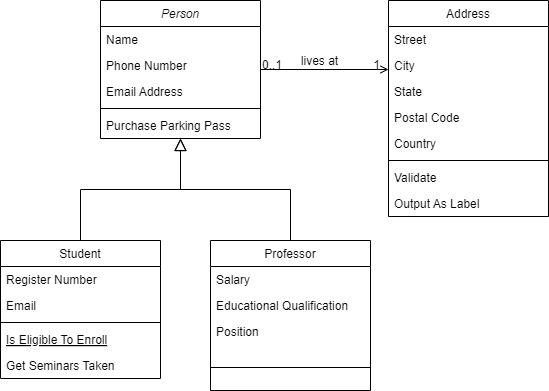

The diagram above was exported from draw.io. Its source (the exported page's mxGraphModel, read from the mxfile embedded in the PNG):
<mxGraphModel dx="1050" dy="557" grid="1" gridSize="10" guides="1" tooltips="1" connect="1" arrows="1" fold="1" page="1" pageScale="1" pageWidth="827" pageHeight="1169" math="0" shadow="0">
  <root>
    <mxCell id="WIyWlLk6GJQsqaUBKTNV-0" />
    <mxCell id="WIyWlLk6GJQsqaUBKTNV-1" parent="WIyWlLk6GJQsqaUBKTNV-0" />
    <mxCell id="zkfFHV4jXpPFQw0GAbJ--0" value="Person" style="swimlane;fontStyle=2;align=center;verticalAlign=top;childLayout=stackLayout;horizontal=1;startSize=26;horizontalStack=0;resizeParent=1;resizeLast=0;collapsible=1;marginBottom=0;rounded=0;shadow=0;strokeWidth=1;" parent="WIyWlLk6GJQsqaUBKTNV-1" vertex="1">
      <mxGeometry x="220" y="120" width="160" height="138" as="geometry">
        <mxRectangle x="230" y="140" width="160" height="26" as="alternateBounds" />
      </mxGeometry>
    </mxCell>
    <mxCell id="zkfFHV4jXpPFQw0GAbJ--1" value="Name" style="text;align=left;verticalAlign=top;spacingLeft=4;spacingRight=4;overflow=hidden;rotatable=0;points=[[0,0.5],[1,0.5]];portConstraint=eastwest;" parent="zkfFHV4jXpPFQw0GAbJ--0" vertex="1">
      <mxGeometry y="26" width="160" height="26" as="geometry" />
    </mxCell>
    <mxCell id="zkfFHV4jXpPFQw0GAbJ--2" value="Phone Number" style="text;align=left;verticalAlign=top;spacingLeft=4;spacingRight=4;overflow=hidden;rotatable=0;points=[[0,0.5],[1,0.5]];portConstraint=eastwest;rounded=0;shadow=0;html=0;" parent="zkfFHV4jXpPFQw0GAbJ--0" vertex="1">
      <mxGeometry y="52" width="160" height="26" as="geometry" />
    </mxCell>
    <mxCell id="zkfFHV4jXpPFQw0GAbJ--3" value="Email Address" style="text;align=left;verticalAlign=top;spacingLeft=4;spacingRight=4;overflow=hidden;rotatable=0;points=[[0,0.5],[1,0.5]];portConstraint=eastwest;rounded=0;shadow=0;html=0;" parent="zkfFHV4jXpPFQw0GAbJ--0" vertex="1">
      <mxGeometry y="78" width="160" height="26" as="geometry" />
    </mxCell>
    <mxCell id="zkfFHV4jXpPFQw0GAbJ--4" value="" style="line;html=1;strokeWidth=1;align=left;verticalAlign=middle;spacingTop=-1;spacingLeft=3;spacingRight=3;rotatable=0;labelPosition=right;points=[];portConstraint=eastwest;" parent="zkfFHV4jXpPFQw0GAbJ--0" vertex="1">
      <mxGeometry y="104" width="160" height="8" as="geometry" />
    </mxCell>
    <mxCell id="zkfFHV4jXpPFQw0GAbJ--5" value="Purchase Parking Pass" style="text;align=left;verticalAlign=top;spacingLeft=4;spacingRight=4;overflow=hidden;rotatable=0;points=[[0,0.5],[1,0.5]];portConstraint=eastwest;" parent="zkfFHV4jXpPFQw0GAbJ--0" vertex="1">
      <mxGeometry y="112" width="160" height="26" as="geometry" />
    </mxCell>
    <mxCell id="zkfFHV4jXpPFQw0GAbJ--6" value="Student" style="swimlane;fontStyle=0;align=center;verticalAlign=top;childLayout=stackLayout;horizontal=1;startSize=26;horizontalStack=0;resizeParent=1;resizeLast=0;collapsible=1;marginBottom=0;rounded=0;shadow=0;strokeWidth=1;" parent="WIyWlLk6GJQsqaUBKTNV-1" vertex="1">
      <mxGeometry x="120" y="360" width="160" height="138" as="geometry">
        <mxRectangle x="130" y="380" width="160" height="26" as="alternateBounds" />
      </mxGeometry>
    </mxCell>
    <mxCell id="zkfFHV4jXpPFQw0GAbJ--7" value="Register Number" style="text;align=left;verticalAlign=top;spacingLeft=4;spacingRight=4;overflow=hidden;rotatable=0;points=[[0,0.5],[1,0.5]];portConstraint=eastwest;" parent="zkfFHV4jXpPFQw0GAbJ--6" vertex="1">
      <mxGeometry y="26" width="160" height="26" as="geometry" />
    </mxCell>
    <mxCell id="zkfFHV4jXpPFQw0GAbJ--8" value="Email" style="text;align=left;verticalAlign=top;spacingLeft=4;spacingRight=4;overflow=hidden;rotatable=0;points=[[0,0.5],[1,0.5]];portConstraint=eastwest;rounded=0;shadow=0;html=0;" parent="zkfFHV4jXpPFQw0GAbJ--6" vertex="1">
      <mxGeometry y="52" width="160" height="26" as="geometry" />
    </mxCell>
    <mxCell id="zkfFHV4jXpPFQw0GAbJ--9" value="" style="line;html=1;strokeWidth=1;align=left;verticalAlign=middle;spacingTop=-1;spacingLeft=3;spacingRight=3;rotatable=0;labelPosition=right;points=[];portConstraint=eastwest;" parent="zkfFHV4jXpPFQw0GAbJ--6" vertex="1">
      <mxGeometry y="78" width="160" height="8" as="geometry" />
    </mxCell>
    <mxCell id="zkfFHV4jXpPFQw0GAbJ--10" value="Is Eligible To Enroll" style="text;align=left;verticalAlign=top;spacingLeft=4;spacingRight=4;overflow=hidden;rotatable=0;points=[[0,0.5],[1,0.5]];portConstraint=eastwest;fontStyle=4" parent="zkfFHV4jXpPFQw0GAbJ--6" vertex="1">
      <mxGeometry y="86" width="160" height="26" as="geometry" />
    </mxCell>
    <mxCell id="zkfFHV4jXpPFQw0GAbJ--11" value="Get Seminars Taken" style="text;align=left;verticalAlign=top;spacingLeft=4;spacingRight=4;overflow=hidden;rotatable=0;points=[[0,0.5],[1,0.5]];portConstraint=eastwest;" parent="zkfFHV4jXpPFQw0GAbJ--6" vertex="1">
      <mxGeometry y="112" width="160" height="26" as="geometry" />
    </mxCell>
    <mxCell id="zkfFHV4jXpPFQw0GAbJ--12" value="" style="endArrow=block;endSize=10;endFill=0;shadow=0;strokeWidth=1;rounded=0;curved=0;edgeStyle=elbowEdgeStyle;elbow=vertical;" parent="WIyWlLk6GJQsqaUBKTNV-1" source="zkfFHV4jXpPFQw0GAbJ--6" target="zkfFHV4jXpPFQw0GAbJ--0" edge="1">
      <mxGeometry width="160" relative="1" as="geometry">
        <mxPoint x="200" y="203" as="sourcePoint" />
        <mxPoint x="200" y="203" as="targetPoint" />
      </mxGeometry>
    </mxCell>
    <mxCell id="zkfFHV4jXpPFQw0GAbJ--13" value="Professor" style="swimlane;fontStyle=0;align=center;verticalAlign=top;childLayout=stackLayout;horizontal=1;startSize=26;horizontalStack=0;resizeParent=1;resizeLast=0;collapsible=1;marginBottom=0;rounded=0;shadow=0;strokeWidth=1;" parent="WIyWlLk6GJQsqaUBKTNV-1" vertex="1">
      <mxGeometry x="330" y="360" width="160" height="150" as="geometry">
        <mxRectangle x="340" y="380" width="170" height="26" as="alternateBounds" />
      </mxGeometry>
    </mxCell>
    <mxCell id="zkfFHV4jXpPFQw0GAbJ--14" value="Salary" style="text;align=left;verticalAlign=top;spacingLeft=4;spacingRight=4;overflow=hidden;rotatable=0;points=[[0,0.5],[1,0.5]];portConstraint=eastwest;" parent="zkfFHV4jXpPFQw0GAbJ--13" vertex="1">
      <mxGeometry y="26" width="160" height="26" as="geometry" />
    </mxCell>
    <mxCell id="QLRjtoTeAiIeSa48sZYc-0" value="Educational Qualification" style="text;align=left;verticalAlign=top;spacingLeft=4;spacingRight=4;overflow=hidden;rotatable=0;points=[[0,0.5],[1,0.5]];portConstraint=eastwest;" vertex="1" parent="zkfFHV4jXpPFQw0GAbJ--13">
      <mxGeometry y="52" width="160" height="26" as="geometry" />
    </mxCell>
    <mxCell id="QLRjtoTeAiIeSa48sZYc-1" value="Position" style="text;align=left;verticalAlign=top;spacingLeft=4;spacingRight=4;overflow=hidden;rotatable=0;points=[[0,0.5],[1,0.5]];portConstraint=eastwest;" vertex="1" parent="zkfFHV4jXpPFQw0GAbJ--13">
      <mxGeometry y="78" width="160" height="26" as="geometry" />
    </mxCell>
    <mxCell id="zkfFHV4jXpPFQw0GAbJ--15" value="" style="line;html=1;strokeWidth=1;align=left;verticalAlign=middle;spacingTop=-1;spacingLeft=3;spacingRight=3;rotatable=0;labelPosition=right;points=[];portConstraint=eastwest;" parent="zkfFHV4jXpPFQw0GAbJ--13" vertex="1">
      <mxGeometry y="104" width="160" height="46" as="geometry" />
    </mxCell>
    <mxCell id="zkfFHV4jXpPFQw0GAbJ--16" value="" style="endArrow=block;endSize=10;endFill=0;shadow=0;strokeWidth=1;rounded=0;curved=0;edgeStyle=elbowEdgeStyle;elbow=vertical;" parent="WIyWlLk6GJQsqaUBKTNV-1" source="zkfFHV4jXpPFQw0GAbJ--13" target="zkfFHV4jXpPFQw0GAbJ--0" edge="1">
      <mxGeometry width="160" relative="1" as="geometry">
        <mxPoint x="210" y="373" as="sourcePoint" />
        <mxPoint x="310" y="271" as="targetPoint" />
      </mxGeometry>
    </mxCell>
    <mxCell id="zkfFHV4jXpPFQw0GAbJ--17" value="Address" style="swimlane;fontStyle=0;align=center;verticalAlign=top;childLayout=stackLayout;horizontal=1;startSize=26;horizontalStack=0;resizeParent=1;resizeLast=0;collapsible=1;marginBottom=0;rounded=0;shadow=0;strokeWidth=1;" parent="WIyWlLk6GJQsqaUBKTNV-1" vertex="1">
      <mxGeometry x="508" y="120" width="160" height="216" as="geometry">
        <mxRectangle x="550" y="140" width="160" height="26" as="alternateBounds" />
      </mxGeometry>
    </mxCell>
    <mxCell id="zkfFHV4jXpPFQw0GAbJ--18" value="Street" style="text;align=left;verticalAlign=top;spacingLeft=4;spacingRight=4;overflow=hidden;rotatable=0;points=[[0,0.5],[1,0.5]];portConstraint=eastwest;" parent="zkfFHV4jXpPFQw0GAbJ--17" vertex="1">
      <mxGeometry y="26" width="160" height="26" as="geometry" />
    </mxCell>
    <mxCell id="zkfFHV4jXpPFQw0GAbJ--19" value="City" style="text;align=left;verticalAlign=top;spacingLeft=4;spacingRight=4;overflow=hidden;rotatable=0;points=[[0,0.5],[1,0.5]];portConstraint=eastwest;rounded=0;shadow=0;html=0;" parent="zkfFHV4jXpPFQw0GAbJ--17" vertex="1">
      <mxGeometry y="52" width="160" height="26" as="geometry" />
    </mxCell>
    <mxCell id="zkfFHV4jXpPFQw0GAbJ--20" value="State" style="text;align=left;verticalAlign=top;spacingLeft=4;spacingRight=4;overflow=hidden;rotatable=0;points=[[0,0.5],[1,0.5]];portConstraint=eastwest;rounded=0;shadow=0;html=0;" parent="zkfFHV4jXpPFQw0GAbJ--17" vertex="1">
      <mxGeometry y="78" width="160" height="26" as="geometry" />
    </mxCell>
    <mxCell id="zkfFHV4jXpPFQw0GAbJ--21" value="Postal Code" style="text;align=left;verticalAlign=top;spacingLeft=4;spacingRight=4;overflow=hidden;rotatable=0;points=[[0,0.5],[1,0.5]];portConstraint=eastwest;rounded=0;shadow=0;html=0;" parent="zkfFHV4jXpPFQw0GAbJ--17" vertex="1">
      <mxGeometry y="104" width="160" height="26" as="geometry" />
    </mxCell>
    <mxCell id="zkfFHV4jXpPFQw0GAbJ--22" value="Country" style="text;align=left;verticalAlign=top;spacingLeft=4;spacingRight=4;overflow=hidden;rotatable=0;points=[[0,0.5],[1,0.5]];portConstraint=eastwest;rounded=0;shadow=0;html=0;" parent="zkfFHV4jXpPFQw0GAbJ--17" vertex="1">
      <mxGeometry y="130" width="160" height="26" as="geometry" />
    </mxCell>
    <mxCell id="zkfFHV4jXpPFQw0GAbJ--23" value="" style="line;html=1;strokeWidth=1;align=left;verticalAlign=middle;spacingTop=-1;spacingLeft=3;spacingRight=3;rotatable=0;labelPosition=right;points=[];portConstraint=eastwest;" parent="zkfFHV4jXpPFQw0GAbJ--17" vertex="1">
      <mxGeometry y="156" width="160" height="8" as="geometry" />
    </mxCell>
    <mxCell id="zkfFHV4jXpPFQw0GAbJ--24" value="Validate" style="text;align=left;verticalAlign=top;spacingLeft=4;spacingRight=4;overflow=hidden;rotatable=0;points=[[0,0.5],[1,0.5]];portConstraint=eastwest;" parent="zkfFHV4jXpPFQw0GAbJ--17" vertex="1">
      <mxGeometry y="164" width="160" height="26" as="geometry" />
    </mxCell>
    <mxCell id="zkfFHV4jXpPFQw0GAbJ--25" value="Output As Label" style="text;align=left;verticalAlign=top;spacingLeft=4;spacingRight=4;overflow=hidden;rotatable=0;points=[[0,0.5],[1,0.5]];portConstraint=eastwest;" parent="zkfFHV4jXpPFQw0GAbJ--17" vertex="1">
      <mxGeometry y="190" width="160" height="26" as="geometry" />
    </mxCell>
    <mxCell id="zkfFHV4jXpPFQw0GAbJ--26" value="" style="endArrow=open;shadow=0;strokeWidth=1;rounded=0;curved=0;endFill=1;edgeStyle=elbowEdgeStyle;elbow=vertical;" parent="WIyWlLk6GJQsqaUBKTNV-1" source="zkfFHV4jXpPFQw0GAbJ--0" target="zkfFHV4jXpPFQw0GAbJ--17" edge="1">
      <mxGeometry x="0.5" y="41" relative="1" as="geometry">
        <mxPoint x="380" y="192" as="sourcePoint" />
        <mxPoint x="540" y="192" as="targetPoint" />
        <mxPoint x="-40" y="32" as="offset" />
      </mxGeometry>
    </mxCell>
    <mxCell id="zkfFHV4jXpPFQw0GAbJ--27" value="0..1" style="resizable=0;align=left;verticalAlign=bottom;labelBackgroundColor=none;fontSize=12;" parent="zkfFHV4jXpPFQw0GAbJ--26" connectable="0" vertex="1">
      <mxGeometry x="-1" relative="1" as="geometry">
        <mxPoint y="4" as="offset" />
      </mxGeometry>
    </mxCell>
    <mxCell id="zkfFHV4jXpPFQw0GAbJ--28" value="1" style="resizable=0;align=right;verticalAlign=bottom;labelBackgroundColor=none;fontSize=12;" parent="zkfFHV4jXpPFQw0GAbJ--26" connectable="0" vertex="1">
      <mxGeometry x="1" relative="1" as="geometry">
        <mxPoint x="-7" y="4" as="offset" />
      </mxGeometry>
    </mxCell>
    <mxCell id="zkfFHV4jXpPFQw0GAbJ--29" value="lives at" style="text;html=1;resizable=0;points=[];;align=center;verticalAlign=middle;labelBackgroundColor=none;rounded=0;shadow=0;strokeWidth=1;fontSize=12;" parent="zkfFHV4jXpPFQw0GAbJ--26" vertex="1" connectable="0">
      <mxGeometry x="0.5" y="49" relative="1" as="geometry">
        <mxPoint x="-38" y="40" as="offset" />
      </mxGeometry>
    </mxCell>
  </root>
</mxGraphModel>